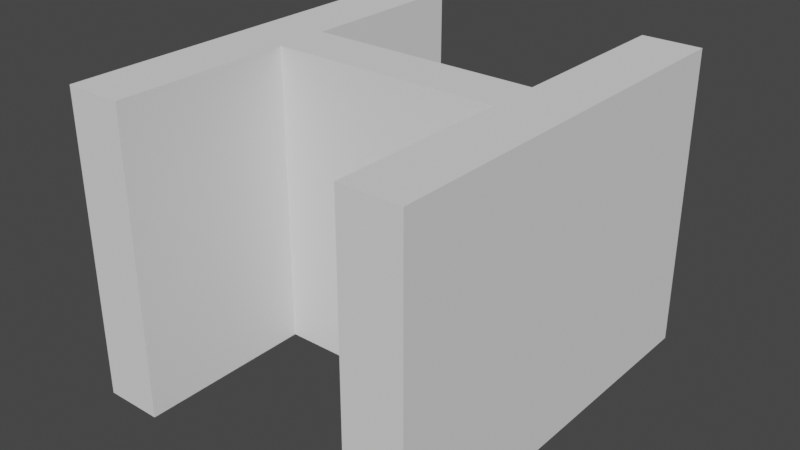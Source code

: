 # Source: Hero.blend  (saved by Blender 3.0.42; exported with 4.5.12 LTS)
import bpy
from mathutils import Matrix  # noqa: F401  (used for matrix-valued properties, if any)

bpy.ops.wm.read_factory_settings(use_empty=True)
scene = bpy.context.scene
scene.name = 'Scene'

# ---- collections
col_collection = bpy.data.collections.new('Collection'); scene.collection.children.link(col_collection)

# ---- world
world_world = bpy.data.worlds.new('World'); scene.world = world_world
world_world.use_nodes = True; world_world.node_tree.nodes.clear()
_N = world_world.node_tree.nodes; _L = world_world.node_tree.links
n0 = _N.new('ShaderNodeOutputWorld'); n0.name = 'World Output'; n0.location = (300, 300)
n1 = _N.new('ShaderNodeBackground'); n1.name = 'Background'; n1.location = (10, 300)
n1.inputs[0].default_value = (0.05088, 0.05088, 0.05088, 1.0)
_L.new(n1.outputs[0], n0.inputs[0])
n0.is_active_output = True
world_world.color = (0.05088, 0.05088, 0.05088)
world_world.use_sun_shadow = False
world_world.sun_shadow_jitter_overblur = 0.0

# ---- meshes
me_text = bpy.data.meshes.new('Text')
me_text.from_pydata([(0.555, 0.0, 0.25), (0.555, 0.297, 0.25), (0.173, 0.297, 0.25), (0.173, 0.0, 0.25), (0.075, 0.0, 0.25), (0.075, 0.682, 0.25), (0.173, 0.682, 0.25), (0.173, 0.385, 0.25), (0.555, 0.385, 0.25), (0.555, 0.682, 0.25), (0.653, 0.682, 0.25), (0.653, 0.0, 0.25), (0.555, 0.0, -0.25), (0.555, 0.297, -0.25), (0.173, 0.297, -0.25), (0.173, 0.0, -0.25), (0.075, 0.0, -0.25), (0.075, 0.682, -0.25), (0.173, 0.682, -0.25), (0.173, 0.385, -0.25), (0.555, 0.385, -0.25), (0.555, 0.682, -0.25), (0.653, 0.682, -0.25), (0.653, 0.0, -0.25), (0.555, 0.0, -0.25), (0.555, 0.0, 0.25), (0.555, 0.297, -0.25), (0.555, 0.297, 0.25), (0.173, 0.297, -0.25), (0.173, 0.297, 0.25), (0.173, 0.0, -0.25), (0.173, 0.0, 0.25), (0.075, 0.0, -0.25), (0.075, 0.0, 0.25), (0.075, 0.682, -0.25), (0.075, 0.682, 0.25), (0.173, 0.682, -0.25), (0.173, 0.682, 0.25), (0.173, 0.385, -0.25), (0.173, 0.385, 0.25), (0.555, 0.385, -0.25), (0.555, 0.385, 0.25), (0.555, 0.682, -0.25), (0.555, 0.682, 0.25), (0.653, 0.682, -0.25), (0.653, 0.682, 0.25), (0.653, 0.0, -0.25), (0.653, 0.0, 0.25)], [], [(4, 6, 5), (4, 7, 6), (8, 10, 9), (8, 11, 10), (4, 2, 7), (2, 8, 7), (2, 1, 8), (1, 11, 8), (4, 3, 2), (0, 11, 1), (16, 17, 18), (16, 18, 19), (20, 21, 22), (20, 22, 23), (16, 19, 14), (14, 19, 20), (14, 20, 13), (13, 20, 23), (16, 14, 15), (12, 13, 23), (25, 27, 26, 24), (27, 29, 28, 26), (29, 31, 30, 28), (31, 33, 32, 30), (33, 35, 34, 32), (35, 37, 36, 34), (37, 39, 38, 36), (39, 41, 40, 38), (41, 43, 42, 40), (43, 45, 44, 42), (45, 47, 46, 44), (47, 25, 24, 46)])
_uv = me_text.uv_layers.new(name='UVMap')
_uv.uv.foreach_set('vector', [0.3636, 0.0, 0.5455, 0.0, 0.4545, 0.0, 0.3636, 0.0, 0.6364, 0.0, 0.5455, 0.0, 0.7273, 0.0, 0.9091, 0.0, 0.8182, 0.0, 0.7273, 0.0, 1.0, 0.0, 0.9091, 0.0, 0.3636, 0.0, 0.1818, 0.0, 0.6364, 0.0, 0.1818, 0.0, 0.7273, 0.0, 0.6364, 0.0, 0.1818, 0.0, 0.09091, 0.0, 0.7273, 0.0, 0.09091, 0.0, 1.0, 0.0, 0.7273, 0.0, 0.3636, 0.0, 0.2727, 0.0, 0.1818, 0.0, 0.0, 0.0, 1.0, 0.0, 0.09091, 0.0, 0.3636, 0.0, 0.4545, 0.0, 0.5455, 0.0, 0.3636, 0.0, 0.5455, 0.0, 0.6364, 0.0, 0.7273, 0.0, 0.8182, 0.0, 0.9091, 0.0, 0.7273, 0.0, 0.9091, 0.0, 1.0, 0.0, 0.3636, 0.0, 0.6364, 0.0, 0.1818, 0.0, 0.1818, 0.0, 0.6364, 0.0, 0.7273, 0.0, 0.1818, 0.0, 0.7273, 0.0, 0.09091, 0.0, 0.09091, 0.0, 0.7273, 0.0, 1.0, 0.0, 0.3636, 0.0, 0.1818, 0.0, 0.2727, 0.0, 0.0, 0.0, 0.09091, 0.0, 1.0, 0.0, 0.0, 1.0, 0.08333, 1.0, 0.08333, 0.0, 0.0, 0.0, 0.08333, 1.0, 0.1667, 1.0, 0.1667, 0.0, 0.08333, 0.0, 0.1667, 1.0, 0.25, 1.0, 0.25, 0.0, 0.1667, 0.0, 0.25, 1.0, 0.3333, 1.0, 0.3333, 0.0, 0.25, 0.0, 0.3333, 1.0, 0.4167, 1.0, 0.4167, 0.0, 0.3333, 0.0, 0.4167, 1.0, 0.5, 1.0, 0.5, 0.0, 0.4167, 0.0, 0.5, 1.0, 0.5833, 1.0, 0.5833, 0.0, 0.5, 0.0, 0.5833, 1.0, 0.6667, 1.0, 0.6667, 0.0, 0.5833, 0.0, 0.6667, 1.0, 0.75, 1.0, 0.75, 0.0, 0.6667, 0.0, 0.75, 1.0, 0.8333, 1.0, 0.8333, 0.0, 0.75, 0.0, 0.8333, 1.0, 0.9167, 1.0, 0.9167, 0.0, 0.8333, 0.0, 0.9167, 1.0, 1.0, 1.0, 1.0, 0.0, 0.9167, 0.0])
me_text.use_remesh_fix_poles = True
me_text.use_remesh_preserve_attributes = False
me_text.update()

# ---- objects
ob_text = bpy.data.objects.new('Text', me_text)

# ---- transforms, parenting, visibility, modifiers, constraints
ob_text.location = (0.0, 0.0, 0.0)

# ---- collection membership
col_collection.objects.link(ob_text)

# ---- scene / render settings (as saved in the file)
scene.frame_start = 1; scene.frame_end = 250; scene.frame_set(1)
scene.render.engine = 'BLENDER_EEVEE_NEXT'
scene.cycles.sampling_pattern = 'TABULATED_SOBOL'
scene.cycles.use_light_tree = False
scene.view_settings.view_transform = 'Filmic'
bpy.context.view_layer.update()

# ---- added for rendering (the .blend has no active camera and no usable light): camera, sun
cam_auto = bpy.data.cameras.new('AutoCamera')
cam_auto.lens = 50.0
cam_auto.sensor_width = 36.0
cam_auto.clip_end = 1000.0
ob_auto_camera = bpy.data.objects.new('AutoCamera', cam_auto)
scene.collection.objects.link(ob_auto_camera)
ob_auto_camera.location = (1.31172, -0.796259, 0.758173)
ob_auto_camera.rotation_euler = (1.09748, -7.21219e-08, 0.694738)
scene.camera = ob_auto_camera
light_auto_sun = bpy.data.lights.new('AutoSun', 'SUN')
light_auto_sun.energy = 3.0
light_auto_sun.angle = 0.0523599
ob_auto_sun = bpy.data.objects.new('AutoSun', light_auto_sun)
scene.collection.objects.link(ob_auto_sun)
ob_auto_sun.rotation_euler = (0.872665, 0.174533, 0.523599)
bpy.context.view_layer.update()
